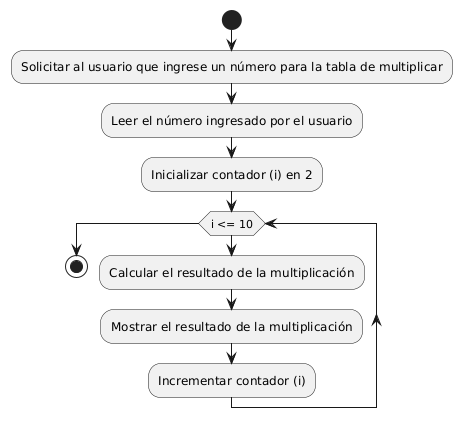

The diagram above was rendered by PlantUML. Its source (embedded in the PNG):
@startuml
start

:Solicitar al usuario que ingrese un número para la tabla de multiplicar;
:Leer el número ingresado por el usuario;

:Inicializar contador (i) en 2;

while (i <= 10)
  :Calcular el resultado de la multiplicación;
  :Mostrar el resultado de la multiplicación;
  :Incrementar contador (i);
endwhile

stop
@enduml